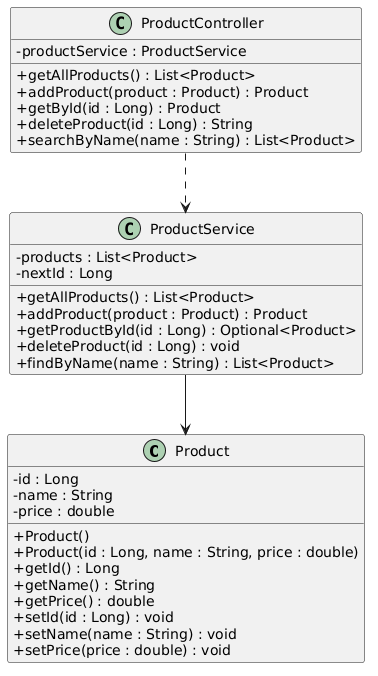

The diagram above was rendered by PlantUML. Its source (embedded in the PNG):
@startuml
skinparam classAttributeIconSize 0

class Product {
  - id : Long
  - name : String
  - price : double
  + Product()
  + Product(id : Long, name : String, price : double)
  + getId() : Long
  + getName() : String
  + getPrice() : double
  + setId(id : Long) : void
  + setName(name : String) : void
  + setPrice(price : double) : void
}

class ProductService {
  - products : List<Product>
  - nextId : Long
  + getAllProducts() : List<Product>
  + addProduct(product : Product) : Product
  + getProductById(id : Long) : Optional<Product>
  + deleteProduct(id : Long) : void
  + findByName(name : String) : List<Product>
}

class ProductController {
  - productService : ProductService
  + getAllProducts() : List<Product>
  + addProduct(product : Product) : Product
  + getById(id : Long) : Product
  + deleteProduct(id : Long) : String
  + searchByName(name : String) : List<Product>
}

ProductController ..> ProductService
ProductService --> Product
@enduml